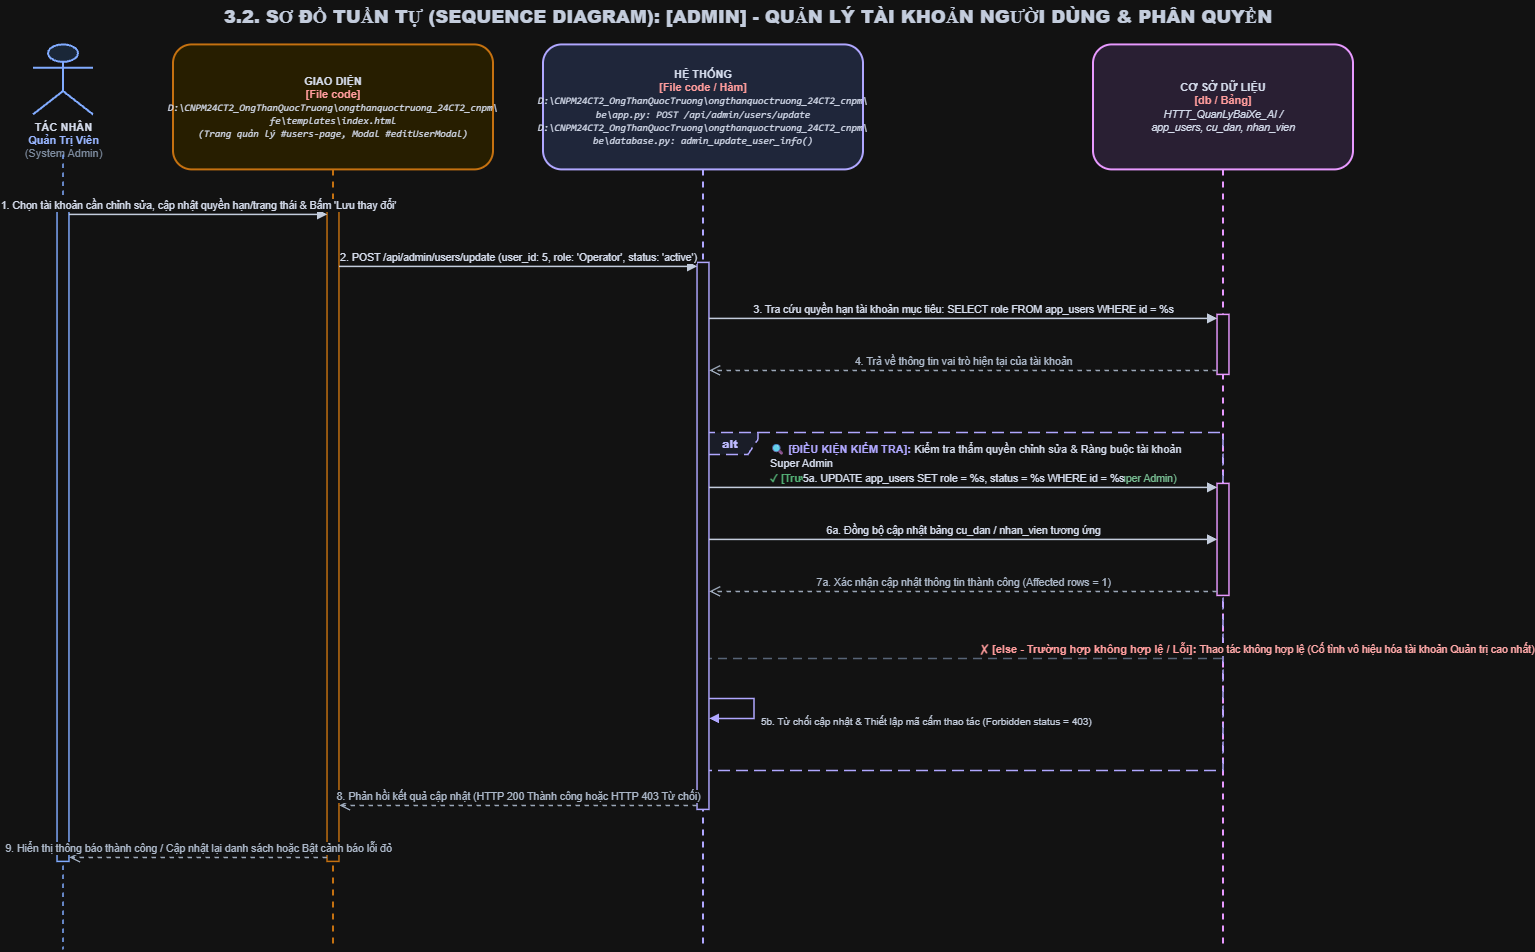

The diagram above was exported from draw.io. Its source (the exported page's mxGraphModel, read from the mxfile embedded in the PNG):
<mxGraphModel dx="1471" dy="753" grid="1" gridSize="10" guides="1" tooltips="1" connect="1" arrows="1" fold="1" page="1" pageScale="1" pageWidth="1550" pageHeight="1045" math="0" shadow="0">
  <root>
    <mxCell id="0" />
    <mxCell id="1" parent="0" />
    <mxCell id="uc11_admin_user_mgmt_title" parent="1" style="text;html=1;strokeColor=none;fillColor=none;align=center;verticalAlign=middle;whiteSpace=wrap;rounded=0;fontSize=18;fontColor=#1E293B;fontStyle=1;" value="&lt;b&gt;3.2. SƠ ĐỒ TUẦN TỰ (SEQUENCE DIAGRAM): [ADMIN] - QUẢN LÝ TÀI KHOẢN NGƯỜI DÙNG &amp;amp; PHÂN QUYỀN&lt;/b&gt;" vertex="1">
      <mxGeometry height="35" width="1450" x="50" y="15" as="geometry" />
    </mxCell>
    <mxCell id="uc11_admin_user_mgmt_actor_icon" parent="1" style="shape=umlActor;verticalLabelPosition=bottom;verticalAlign=top;html=1;outlineConnect=0;fillColor=#DBEAFE;strokeColor=#1D4ED8;strokeWidth=2;fontSize=11;fontColor=#0F172A;align=center;" value="&lt;b&gt;TÁC NHÂN&lt;/b&gt;&lt;br/&gt;&lt;font color='#1E40AF'&gt;&lt;b&gt;Quản Trị Viên&lt;/b&gt;&lt;/font&gt;&lt;br/&gt;&lt;font color='#64748B'&gt;(System Admin)&lt;/font&gt;" vertex="1">
      <mxGeometry height="70" width="60" x="60" y="60" as="geometry" />
    </mxCell>
    <mxCell id="uc11_admin_user_mgmt_ll_actor" edge="1" parent="1" style="endArrow=none;dashed=1;html=1;strokeWidth=1.5;strokeColor=#1D4ED8;" value="">
      <mxGeometry relative="1" as="geometry">
        <mxPoint x="90" y="170" as="sourcePoint" />
        <mxPoint x="90" y="965" as="targetPoint" />
      </mxGeometry>
    </mxCell>
    <mxCell id="uc11_admin_user_mgmt_ll_ui" parent="1" style="shape=umlLifeline;perimeter=lifelinePerimeter;whiteSpace=wrap;html=1;container=1;collapsible=0;recursiveResize=0;outlineConnect=0;size=125;fillColor=#FEF3C7;strokeColor=#D97706;strokeWidth=2;fontColor=#0F172A;rounded=1;shadow=0;fontSize=11;align=center;" value="&lt;b&gt;GIAO DIỆN&lt;/b&gt;&lt;br/&gt;&lt;font color='#B91C1C'&gt;&lt;b&gt;[File code]&lt;/b&gt;&lt;/font&gt;&lt;br/&gt;&lt;font style='font-size: 10px; font-family: Consolas, monospace;'&gt;&lt;i&gt;D:\CNPM24CT2_OngThanQuocTruong\ongthanquoctruong_24CT2_cnpm\&lt;br/&gt;fe\templates\index.html&lt;br/&gt;(Trang quản lý #users-page, Modal #editUserModal)&lt;/i&gt;&lt;/font&gt;" vertex="1">
      <mxGeometry height="905" width="320" x="200" y="60" as="geometry" />
    </mxCell>
    <mxCell id="uc11_admin_user_mgmt_ll_sys" parent="1" style="shape=umlLifeline;perimeter=lifelinePerimeter;whiteSpace=wrap;html=1;container=1;collapsible=0;recursiveResize=0;outlineConnect=0;size=125;fillColor=#E0E7FF;strokeColor=#4338CA;strokeWidth=2;fontColor=#0F172A;rounded=1;shadow=0;fontSize=11;align=center;" value="&lt;b&gt;HỆ THỐNG&lt;/b&gt;&lt;br/&gt;&lt;font color='#B91C1C'&gt;&lt;b&gt;[File code / Hàm]&lt;/b&gt;&lt;/font&gt;&lt;br/&gt;&lt;font style='font-size: 10px; font-family: Consolas, monospace;'&gt;&lt;i&gt;D:\CNPM24CT2_OngThanQuocTruong\ongthanquoctruong_24CT2_cnpm\&lt;br/&gt;be\app.py: POST /api/admin/users/update&lt;br/&gt;D:\CNPM24CT2_OngThanQuocTruong\ongthanquoctruong_24CT2_cnpm\&lt;br/&gt;be\database.py: admin_update_user_info()&lt;/i&gt;&lt;/font&gt;" vertex="1">
      <mxGeometry height="905" width="320" x="570" y="60" as="geometry" />
    </mxCell>
    <mxCell id="uc11_admin_user_mgmt_ll_db" parent="1" style="shape=umlLifeline;perimeter=lifelinePerimeter;whiteSpace=wrap;html=1;container=1;collapsible=0;recursiveResize=0;outlineConnect=0;size=125;fillColor=#F3E8FF;strokeColor=#7E22CE;strokeWidth=2;fontColor=#0F172A;rounded=1;shadow=0;fontSize=11;align=center;" value="&lt;b&gt;CƠ SỞ DỮ LIỆU&lt;/b&gt;&lt;br/&gt;&lt;font color='#B91C1C'&gt;&lt;b&gt;[db / Bảng]&lt;/b&gt;&lt;/font&gt;&lt;br/&gt;&lt;font style='font-size: 10.5px;'&gt;&lt;i&gt;HTTT_QuanLyBaiXe_AI /&lt;br/&gt;app_users, cu_dan, nhan_vien&lt;/i&gt;&lt;/font&gt;" vertex="1">
      <mxGeometry height="905" width="260" x="1120" y="60" as="geometry" />
    </mxCell>
    <mxCell id="uc11_admin_user_mgmt_alt_frame" parent="1" style="shape=umlFrame;whiteSpace=wrap;html=1;pointerEvents=0;recursiveResize=0;container=0;collapsible=0;width=55;height=22;dashed=1;dashPattern=8 4;strokeColor=#4338CA;fillColor=#EEF2FF;strokeWidth=1.5;align=center;verticalAlign=middle;fontStyle=1;fontSize=11;fontColor=#312E81;" value="&lt;b&gt;alt&lt;/b&gt;" vertex="1">
      <mxGeometry height="338" width="520" x="730" y="448" as="geometry" />
    </mxCell>
    <mxCell id="uc11_admin_user_mgmt_alt_cond_label" parent="1" style="text;html=1;strokeColor=none;fillColor=none;align=left;verticalAlign=top;whiteSpace=wrap;rounded=0;" value="&lt;b&gt;&lt;font color='#4338CA' style='font-size: 11px;'&gt;🔍 [ĐIỀU KIỆN KIỂM TRA]:&lt;/font&gt;&lt;/b&gt; &lt;font color='#0F172A' style='font-size: 11px;'&gt;Kiểm tra thẩm quyền chỉnh sửa &amp; Ràng buộc tài khoản Super Admin&lt;/font&gt;&lt;br/&gt;&lt;b&gt;&lt;font color='#15803D' style='font-size: 10.5px;'&gt;✓ [Trường hợp hợp lệ]:&lt;/font&gt;&lt;/b&gt; &lt;font color='#166534' style='font-size: 10.5px;'&gt;Thao tác hợp lệ (Không tự khóa tài khoản Root Super Admin)&lt;/font&gt;" vertex="1">
      <mxGeometry height="36" width="445" x="795" y="451" as="geometry" />
    </mxCell>
    <mxCell id="uc11_admin_user_mgmt_alt_divider" edge="1" parent="1" style="html=1;strokeWidth=1.5;strokeColor=#94A3B8;dashed=1;dashPattern=6 4;endArrow=none;align=left;verticalAlign=bottom;spacingLeft=15;" value="&lt;b&gt;&lt;font color='#B91C1C' style='font-size: 11px;'&gt;✗ [else - Trường hợp không hợp lệ / Lỗi]:&lt;/font&gt;&lt;/b&gt; &lt;font color='#991B1B' style='font-size: 10.5px;'&gt;Thao tác không hợp lệ (Cố tình vô hiệu hóa tài khoản Quản trị cao nhất)&lt;/font&gt;">
      <mxGeometry relative="1" as="geometry">
        <mxPoint x="730" y="674" as="sourcePoint" />
        <mxPoint x="1250" y="674" as="targetPoint" />
      </mxGeometry>
    </mxCell>
    <mxCell id="uc11_admin_user_mgmt_act_actor" parent="1" style="html=1;points=[];perimeter=orthogonalPerimeter;outlineConnect=0;targetShapes=umlLifeline;portConstraint=eastwest;topToBottom=1;fillColor=#FFFFFF;strokeColor=#1D4ED8;strokeWidth=1.5;rounded=0;" value="" vertex="1">
      <mxGeometry height="651" width="12" x="84" y="226" as="geometry" />
    </mxCell>
    <mxCell id="uc11_admin_user_mgmt_act_ui" parent="1" style="html=1;points=[];perimeter=orthogonalPerimeter;outlineConnect=0;targetShapes=umlLifeline;portConstraint=eastwest;topToBottom=1;fillColor=#FFFFFF;strokeColor=#D97706;strokeWidth=1.5;rounded=0;" value="" vertex="1">
      <mxGeometry height="651" width="12" x="354" y="226" as="geometry" />
    </mxCell>
    <mxCell id="uc11_admin_user_mgmt_act_sys" parent="1" style="html=1;points=[];perimeter=orthogonalPerimeter;outlineConnect=0;targetShapes=umlLifeline;portConstraint=eastwest;topToBottom=1;fillColor=#FFFFFF;strokeColor=#4338CA;strokeWidth=1.5;rounded=0;" value="" vertex="1">
      <mxGeometry height="547" width="12" x="724" y="278" as="geometry" />
    </mxCell>
    <mxCell id="uc11_admin_user_mgmt_act_db_1" parent="1" style="html=1;points=[];perimeter=orthogonalPerimeter;outlineConnect=0;targetShapes=umlLifeline;portConstraint=eastwest;topToBottom=1;fillColor=#FFFFFF;strokeColor=#7E22CE;strokeWidth=1.5;rounded=0;" value="" vertex="1">
      <mxGeometry height="60" width="12" x="1244" y="330" as="geometry" />
    </mxCell>
    <mxCell id="uc11_admin_user_mgmt_act_db_2" parent="1" style="html=1;points=[];perimeter=orthogonalPerimeter;outlineConnect=0;targetShapes=umlLifeline;portConstraint=eastwest;topToBottom=1;fillColor=#FFFFFF;strokeColor=#7E22CE;strokeWidth=1.5;rounded=0;" value="" vertex="1">
      <mxGeometry height="112" width="12" x="1244" y="499" as="geometry" />
    </mxCell>
    <mxCell id="uc11_admin_user_mgmt_msg_init_1" edge="1" parent="1" style="html=1;verticalAlign=bottom;endArrow=block;rounded=0;strokeColor=#1E293B;strokeWidth=1.5;fontColor=#0F172A;fontSize=10.5;" value="1. Chọn tài khoản cần chỉnh sửa, cập nhật quyền hạn/trạng thái &amp; Bấm 'Lưu thay đổi'">
      <mxGeometry relative="1" as="geometry">
        <mxPoint x="96" y="230" as="sourcePoint" />
        <mxPoint x="354" y="230" as="targetPoint" />
      </mxGeometry>
    </mxCell>
    <mxCell id="uc11_admin_user_mgmt_msg_init_2" edge="1" parent="1" style="html=1;verticalAlign=bottom;endArrow=block;rounded=0;strokeColor=#1E293B;strokeWidth=1.5;fontColor=#0F172A;fontSize=10.5;" value="2. POST /api/admin/users/update (user_id: 5, role: 'Operator', status: 'active')">
      <mxGeometry relative="1" as="geometry">
        <mxPoint x="366" y="282" as="sourcePoint" />
        <mxPoint x="724" y="282" as="targetPoint" />
      </mxGeometry>
    </mxCell>
    <mxCell id="uc11_admin_user_mgmt_msg_init_3" edge="1" parent="1" style="html=1;verticalAlign=bottom;endArrow=block;rounded=0;strokeColor=#1E293B;strokeWidth=1.5;fontColor=#0F172A;fontSize=10.5;" value="3. Tra cứu quyền hạn tài khoản mục tiêu: SELECT role FROM app_users WHERE id = %s">
      <mxGeometry relative="1" as="geometry">
        <mxPoint x="736" y="334" as="sourcePoint" />
        <mxPoint x="1244" y="334" as="targetPoint" />
      </mxGeometry>
    </mxCell>
    <mxCell id="uc11_admin_user_mgmt_msg_init_4" edge="1" parent="1" style="html=1;verticalAlign=bottom;endArrow=open;dashed=1;endSize=8;rounded=0;strokeColor=#475569;strokeWidth=1.5;fontColor=#334155;fontSize=10.5;" value="4. Trả về thông tin vai trò hiện tại của tài khoản">
      <mxGeometry relative="1" as="geometry">
        <mxPoint x="1244" y="386" as="sourcePoint" />
        <mxPoint x="736" y="386" as="targetPoint" />
      </mxGeometry>
    </mxCell>
    <mxCell id="uc11_admin_user_mgmt_msg_happy_1" edge="1" parent="1" style="html=1;verticalAlign=bottom;endArrow=block;rounded=0;strokeColor=#1E293B;strokeWidth=1.5;fontColor=#0F172A;fontSize=10.5;" value="5a. UPDATE app_users SET role = %s, status = %s WHERE id = %s">
      <mxGeometry relative="1" as="geometry">
        <mxPoint x="736" y="503" as="sourcePoint" />
        <mxPoint x="1244" y="503" as="targetPoint" />
      </mxGeometry>
    </mxCell>
    <mxCell id="uc11_admin_user_mgmt_msg_happy_2" edge="1" parent="1" style="html=1;verticalAlign=bottom;endArrow=block;rounded=0;strokeColor=#1E293B;strokeWidth=1.5;fontColor=#0F172A;fontSize=10.5;" value="6a. Đồng bộ cập nhật bảng cu_dan / nhan_vien tương ứng">
      <mxGeometry relative="1" as="geometry">
        <mxPoint x="736" y="555" as="sourcePoint" />
        <mxPoint x="1244" y="555" as="targetPoint" />
      </mxGeometry>
    </mxCell>
    <mxCell id="uc11_admin_user_mgmt_msg_happy_3" edge="1" parent="1" style="html=1;verticalAlign=bottom;endArrow=open;dashed=1;endSize=8;rounded=0;strokeColor=#475569;strokeWidth=1.5;fontColor=#334155;fontSize=10.5;" value="7a. Xác nhận cập nhật thông tin thành công (Affected rows = 1)">
      <mxGeometry relative="1" as="geometry">
        <mxPoint x="1244" y="607" as="sourcePoint" />
        <mxPoint x="736" y="607" as="targetPoint" />
      </mxGeometry>
    </mxCell>
    <mxCell id="uc11_admin_user_mgmt_msg_else_1" edge="1" parent="1" style="html=1;align=left;spacingLeft=5;verticalAlign=top;endArrow=block;rounded=0;edgeStyle=orthogonalEdgeStyle;curved=0;strokeColor=#4338CA;strokeWidth=1.5;fontColor=#1E293B;fontSize=10;" value="5b. Từ chối cập nhật &amp; Thiết lập mã cấm thao tác (Forbidden status = 403)">
      <mxGeometry relative="1" as="geometry">
        <Array as="points">
          <mxPoint x="781" y="714" />
          <mxPoint x="781" y="734" />
        </Array>
        <mxPoint x="736" y="714" as="sourcePoint" />
        <mxPoint x="736" y="734" as="targetPoint" />
      </mxGeometry>
    </mxCell>
    <mxCell id="uc11_admin_user_mgmt_msg_post_1" edge="1" parent="1" style="html=1;verticalAlign=bottom;endArrow=open;dashed=1;endSize=8;rounded=0;strokeColor=#475569;strokeWidth=1.5;fontColor=#334155;fontSize=10.5;" value="8. Phản hồi kết quả cập nhật (HTTP 200 Thành công hoặc HTTP 403 Từ chối)">
      <mxGeometry relative="1" as="geometry">
        <mxPoint x="724" y="821" as="sourcePoint" />
        <mxPoint x="366" y="821" as="targetPoint" />
      </mxGeometry>
    </mxCell>
    <mxCell id="uc11_admin_user_mgmt_msg_post_2" edge="1" parent="1" style="html=1;verticalAlign=bottom;endArrow=open;dashed=1;endSize=8;rounded=0;strokeColor=#475569;strokeWidth=1.5;fontColor=#334155;fontSize=10.5;" value="9. Hiển thị thông báo thành công / Cập nhật lại danh sách hoặc Bật cảnh báo lỗi đỏ">
      <mxGeometry relative="1" as="geometry">
        <mxPoint x="354" y="873" as="sourcePoint" />
        <mxPoint x="96" y="873" as="targetPoint" />
      </mxGeometry>
    </mxCell>
  </root>
</mxGraphModel>